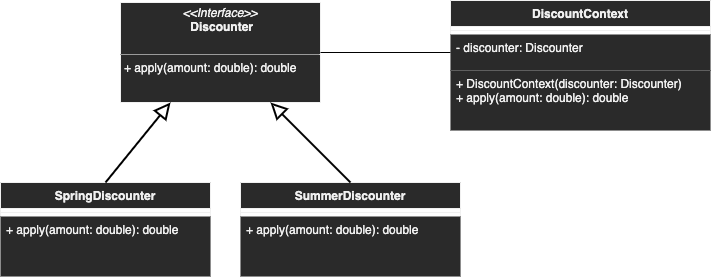

The diagram above was exported from draw.io. Its source (the exported page's mxGraphModel, read from the mxfile embedded in the PNG):
<mxGraphModel dx="762" dy="1068" grid="1" gridSize="10" guides="1" tooltips="1" connect="1" arrows="1" fold="1" page="1" pageScale="1" pageWidth="850" pageHeight="1100" background="#ffffff" math="0" shadow="0">
  <root>
    <mxCell id="0" />
    <mxCell id="1" parent="0" />
    <mxCell id="En5WrV_N3KCnwjRaHp8J-1" value="SpringDiscounter" style="swimlane;fontStyle=1;align=center;verticalAlign=top;childLayout=stackLayout;horizontal=1;startSize=26;horizontalStack=0;resizeParent=1;resizeParentMax=0;resizeLast=0;collapsible=1;marginBottom=0;fillColor=#2A2A2A;" parent="1" vertex="1">
      <mxGeometry x="40" y="380" width="210" height="94" as="geometry" />
    </mxCell>
    <mxCell id="En5WrV_N3KCnwjRaHp8J-3" value="" style="line;strokeWidth=1;fillColor=none;align=left;verticalAlign=middle;spacingTop=-1;spacingLeft=3;spacingRight=3;rotatable=0;labelPosition=right;points=[];portConstraint=eastwest;" parent="En5WrV_N3KCnwjRaHp8J-1" vertex="1">
      <mxGeometry y="26" width="210" height="8" as="geometry" />
    </mxCell>
    <mxCell id="En5WrV_N3KCnwjRaHp8J-4" value="+ apply(amount: double): double" style="text;strokeColor=none;align=left;verticalAlign=top;spacingLeft=4;spacingRight=4;overflow=hidden;rotatable=0;points=[[0,0.5],[1,0.5]];portConstraint=eastwest;fillColor=#2a2a2a;" parent="En5WrV_N3KCnwjRaHp8J-1" vertex="1">
      <mxGeometry y="34" width="210" height="60" as="geometry" />
    </mxCell>
    <mxCell id="En5WrV_N3KCnwjRaHp8J-5" value="SummerDiscounter" style="swimlane;fontStyle=1;align=center;verticalAlign=top;childLayout=stackLayout;horizontal=1;startSize=26;horizontalStack=0;resizeParent=1;resizeParentMax=0;resizeLast=0;collapsible=1;marginBottom=0;fillColor=#2A2A2A;" parent="1" vertex="1">
      <mxGeometry x="280" y="380" width="220" height="94" as="geometry" />
    </mxCell>
    <mxCell id="En5WrV_N3KCnwjRaHp8J-6" value="" style="line;strokeWidth=1;fillColor=none;align=left;verticalAlign=middle;spacingTop=-1;spacingLeft=3;spacingRight=3;rotatable=0;labelPosition=right;points=[];portConstraint=eastwest;" parent="En5WrV_N3KCnwjRaHp8J-5" vertex="1">
      <mxGeometry y="26" width="220" height="8" as="geometry" />
    </mxCell>
    <mxCell id="En5WrV_N3KCnwjRaHp8J-7" value="+ apply(amount: double): double" style="text;strokeColor=none;align=left;verticalAlign=top;spacingLeft=4;spacingRight=4;overflow=hidden;rotatable=0;points=[[0,0.5],[1,0.5]];portConstraint=eastwest;fillColor=#2a2a2a;" parent="En5WrV_N3KCnwjRaHp8J-5" vertex="1">
      <mxGeometry y="34" width="220" height="60" as="geometry" />
    </mxCell>
    <mxCell id="En5WrV_N3KCnwjRaHp8J-11" value="&lt;p style=&quot;margin: 0px ; margin-top: 4px ; text-align: center&quot;&gt;&lt;i&gt;&amp;lt;&amp;lt;Interface&amp;gt;&amp;gt;&lt;/i&gt;&lt;br&gt;&lt;b&gt;&amp;nbsp;Discounter&lt;/b&gt;&lt;/p&gt;&lt;br&gt;&lt;hr size=&quot;1&quot;&gt;&lt;p style=&quot;margin: 0px ; margin-left: 4px&quot;&gt;+ apply(amount: double): double&lt;/p&gt;" style="verticalAlign=top;align=left;overflow=fill;fontSize=12;fontFamily=Helvetica;html=1;" parent="1" vertex="1">
      <mxGeometry x="160" y="200" width="200" height="100" as="geometry" />
    </mxCell>
    <mxCell id="En5WrV_N3KCnwjRaHp8J-12" value="" style="endArrow=block;endFill=0;endSize=12;html=1;strokeColor=#000000;strokeWidth=2;entryX=0.25;entryY=1;entryDx=0;entryDy=0;exitX=0.5;exitY=0;exitDx=0;exitDy=0;" parent="1" source="En5WrV_N3KCnwjRaHp8J-1" target="En5WrV_N3KCnwjRaHp8J-11" edge="1">
      <mxGeometry width="160" relative="1" as="geometry">
        <mxPoint x="300" y="360" as="sourcePoint" />
        <mxPoint x="460" y="360" as="targetPoint" />
      </mxGeometry>
    </mxCell>
    <mxCell id="En5WrV_N3KCnwjRaHp8J-13" value="" style="endArrow=block;endFill=0;endSize=12;html=1;strokeColor=#000000;strokeWidth=2;entryX=0.75;entryY=1;entryDx=0;entryDy=0;exitX=0.5;exitY=0;exitDx=0;exitDy=0;" parent="1" source="En5WrV_N3KCnwjRaHp8J-5" target="En5WrV_N3KCnwjRaHp8J-11" edge="1">
      <mxGeometry width="160" relative="1" as="geometry">
        <mxPoint x="145" y="390" as="sourcePoint" />
        <mxPoint x="277.5" y="310" as="targetPoint" />
      </mxGeometry>
    </mxCell>
    <mxCell id="En5WrV_N3KCnwjRaHp8J-15" value="DiscountContext" style="swimlane;fontStyle=1;align=center;verticalAlign=top;childLayout=stackLayout;horizontal=1;startSize=26;horizontalStack=0;resizeParent=1;resizeParentMax=0;resizeLast=0;collapsible=1;marginBottom=0;fillColor=#2A2A2A;" parent="1" vertex="1">
      <mxGeometry x="490" y="198" width="260" height="130" as="geometry" />
    </mxCell>
    <mxCell id="WrmtZnGEm0WC1l1ujsuf-1" value="" style="line;strokeWidth=1;fillColor=none;align=left;verticalAlign=middle;spacingTop=-1;spacingLeft=3;spacingRight=3;rotatable=0;labelPosition=right;points=[];portConstraint=eastwest;" vertex="1" parent="En5WrV_N3KCnwjRaHp8J-15">
      <mxGeometry y="26" width="260" height="8" as="geometry" />
    </mxCell>
    <mxCell id="WrmtZnGEm0WC1l1ujsuf-2" value="- discounter: Discounter" style="text;strokeColor=none;align=left;verticalAlign=top;spacingLeft=4;spacingRight=4;overflow=hidden;rotatable=0;points=[[0,0.5],[1,0.5]];portConstraint=eastwest;fillColor=#2a2a2a;" vertex="1" parent="En5WrV_N3KCnwjRaHp8J-15">
      <mxGeometry y="34" width="260" height="36" as="geometry" />
    </mxCell>
    <mxCell id="En5WrV_N3KCnwjRaHp8J-17" value="+ DiscountContext(discounter: Discounter)&#10;+ apply(amount: double): double" style="text;strokeColor=none;align=left;verticalAlign=top;spacingLeft=4;spacingRight=4;overflow=hidden;rotatable=0;points=[[0,0.5],[1,0.5]];portConstraint=eastwest;fillColor=#2a2a2a;" parent="En5WrV_N3KCnwjRaHp8J-15" vertex="1">
      <mxGeometry y="70" width="260" height="60" as="geometry" />
    </mxCell>
    <mxCell id="WrmtZnGEm0WC1l1ujsuf-3" value="" style="endArrow=none;endFill=0;endSize=12;html=1;strokeColor=#000000;entryX=0;entryY=0.5;entryDx=0;entryDy=0;exitX=1;exitY=0.5;exitDx=0;exitDy=0;" edge="1" parent="1" source="En5WrV_N3KCnwjRaHp8J-11" target="WrmtZnGEm0WC1l1ujsuf-2">
      <mxGeometry width="160" relative="1" as="geometry">
        <mxPoint x="260" y="800" as="sourcePoint" />
        <mxPoint x="420" y="800" as="targetPoint" />
      </mxGeometry>
    </mxCell>
  </root>
</mxGraphModel>